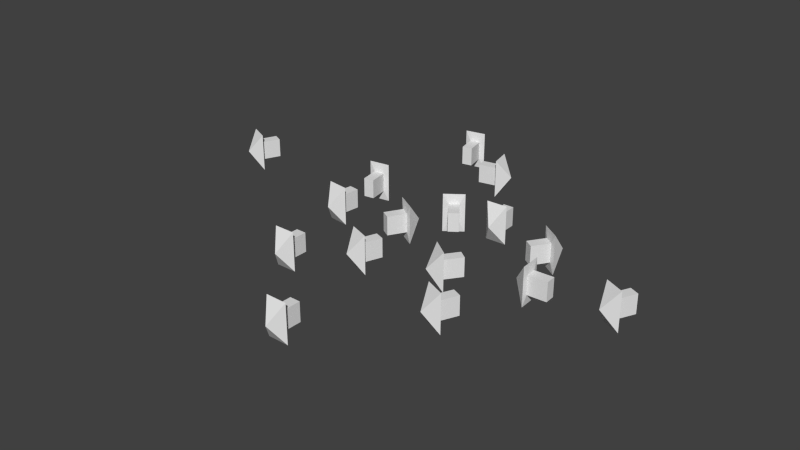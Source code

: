 # Source: reload.blend  (saved by Blender 2.73.0; exported with 4.5.12 LTS)
import bpy
from mathutils import Matrix  # noqa: F401  (used for matrix-valued properties, if any)

bpy.ops.wm.read_factory_settings(use_empty=True)
scene = bpy.context.scene
scene.name = 'Scene'

# ---- collections
col_collection_1 = bpy.data.collections.new('Collection 1'); scene.collection.children.link(col_collection_1)

# ---- world
world_world = bpy.data.worlds.new('World'); scene.world = world_world
world_world.color = (0.05088, 0.05088, 0.05088)
world_world.use_sun_shadow = False
world_world.sun_shadow_jitter_overblur = 0.0
world_world.cycles.sampling_method = 'MANUAL'
world_world.cycles.sample_map_resolution = 256

# ---- meshes
me_cube_048 = bpy.data.meshes.new('Cube.048')
me_cube_048.from_pydata([(-0.539, -1.0, -1.0), (-0.539, 1.0, -1.0), (0.539, 1.0, -1.0), (0.539, -1.0, -1.0), (-0.539, -1.0, 1.0), (-0.539, 1.0, 1.0), (0.539, 1.0, 1.0), (0.539, -1.0, 1.0), (-1.098, 1.103, -2.037), (1.098, 1.103, -2.037), (-1.098, 1.103, 2.037), (1.098, 1.103, 2.037), (0.0, 2.435, 0.0), (0.0, 2.435, 0.0), (0.0, 2.435, 0.0), (0.0, 2.435, 0.0)], [], [(4, 5, 1, 0), (2, 1, 8, 9), (6, 7, 3, 2), (7, 4, 0, 3), (0, 1, 2, 3), (7, 6, 5, 4), (9, 8, 12, 13), (6, 2, 9, 11), (5, 6, 11, 10), (1, 5, 10, 8), (14, 15, 13, 12), (11, 9, 13, 15), (10, 11, 15, 14), (8, 10, 14, 12)])
me_cube_048.use_remesh_preserve_volume = False
me_cube_048.use_remesh_preserve_attributes = False
me_cube_048.use_mirror_vertex_groups = False
me_cube_048.update()
me_cube_047 = bpy.data.meshes.new('Cube.047')
me_cube_047.from_pydata([(-0.539, -1.0, -1.0), (-0.539, 1.0, -1.0), (0.539, 1.0, -1.0), (0.539, -1.0, -1.0), (-0.539, -1.0, 1.0), (-0.539, 1.0, 1.0), (0.539, 1.0, 1.0), (0.539, -1.0, 1.0), (-1.098, 1.103, -2.037), (1.098, 1.103, -2.037), (-1.098, 1.103, 2.037), (1.098, 1.103, 2.037), (0.0, 2.435, 0.0), (0.0, 2.435, 0.0), (0.0, 2.435, 0.0), (0.0, 2.435, 0.0)], [], [(4, 5, 1, 0), (2, 1, 8, 9), (6, 7, 3, 2), (7, 4, 0, 3), (0, 1, 2, 3), (7, 6, 5, 4), (9, 8, 12, 13), (6, 2, 9, 11), (5, 6, 11, 10), (1, 5, 10, 8), (14, 15, 13, 12), (11, 9, 13, 15), (10, 11, 15, 14), (8, 10, 14, 12)])
me_cube_047.use_remesh_preserve_volume = False
me_cube_047.use_remesh_preserve_attributes = False
me_cube_047.use_mirror_vertex_groups = False
me_cube_047.update()
me_cube_046 = bpy.data.meshes.new('Cube.046')
me_cube_046.from_pydata([(-0.539, -1.0, -1.0), (-0.539, 1.0, -1.0), (0.539, 1.0, -1.0), (0.539, -1.0, -1.0), (-0.539, -1.0, 1.0), (-0.539, 1.0, 1.0), (0.539, 1.0, 1.0), (0.539, -1.0, 1.0), (-1.098, 1.103, -2.037), (1.098, 1.103, -2.037), (-1.098, 1.103, 2.037), (1.098, 1.103, 2.037), (0.0, 2.435, 0.0), (0.0, 2.435, 0.0), (0.0, 2.435, 0.0), (0.0, 2.435, 0.0)], [], [(4, 5, 1, 0), (2, 1, 8, 9), (6, 7, 3, 2), (7, 4, 0, 3), (0, 1, 2, 3), (7, 6, 5, 4), (9, 8, 12, 13), (6, 2, 9, 11), (5, 6, 11, 10), (1, 5, 10, 8), (14, 15, 13, 12), (11, 9, 13, 15), (10, 11, 15, 14), (8, 10, 14, 12)])
me_cube_046.use_remesh_preserve_volume = False
me_cube_046.use_remesh_preserve_attributes = False
me_cube_046.use_mirror_vertex_groups = False
me_cube_046.update()
me_cube_045 = bpy.data.meshes.new('Cube.045')
me_cube_045.from_pydata([(-0.539, -1.0, -1.0), (-0.539, 1.0, -1.0), (0.539, 1.0, -1.0), (0.539, -1.0, -1.0), (-0.539, -1.0, 1.0), (-0.539, 1.0, 1.0), (0.539, 1.0, 1.0), (0.539, -1.0, 1.0), (-1.098, 1.103, -2.037), (1.098, 1.103, -2.037), (-1.098, 1.103, 2.037), (1.098, 1.103, 2.037), (0.0, 2.435, 0.0), (0.0, 2.435, 0.0), (0.0, 2.435, 0.0), (0.0, 2.435, 0.0)], [], [(4, 5, 1, 0), (2, 1, 8, 9), (6, 7, 3, 2), (7, 4, 0, 3), (0, 1, 2, 3), (7, 6, 5, 4), (9, 8, 12, 13), (6, 2, 9, 11), (5, 6, 11, 10), (1, 5, 10, 8), (14, 15, 13, 12), (11, 9, 13, 15), (10, 11, 15, 14), (8, 10, 14, 12)])
me_cube_045.use_remesh_preserve_volume = False
me_cube_045.use_remesh_preserve_attributes = False
me_cube_045.use_mirror_vertex_groups = False
me_cube_045.update()
me_cube_044 = bpy.data.meshes.new('Cube.044')
me_cube_044.from_pydata([(-0.539, -1.0, -1.0), (-0.539, 1.0, -1.0), (0.539, 1.0, -1.0), (0.539, -1.0, -1.0), (-0.539, -1.0, 1.0), (-0.539, 1.0, 1.0), (0.539, 1.0, 1.0), (0.539, -1.0, 1.0), (-1.098, 1.103, -2.037), (1.098, 1.103, -2.037), (-1.098, 1.103, 2.037), (1.098, 1.103, 2.037), (0.0, 2.435, 0.0), (0.0, 2.435, 0.0), (0.0, 2.435, 0.0), (0.0, 2.435, 0.0)], [], [(4, 5, 1, 0), (2, 1, 8, 9), (6, 7, 3, 2), (7, 4, 0, 3), (0, 1, 2, 3), (7, 6, 5, 4), (9, 8, 12, 13), (6, 2, 9, 11), (5, 6, 11, 10), (1, 5, 10, 8), (14, 15, 13, 12), (11, 9, 13, 15), (10, 11, 15, 14), (8, 10, 14, 12)])
me_cube_044.use_remesh_preserve_volume = False
me_cube_044.use_remesh_preserve_attributes = False
me_cube_044.use_mirror_vertex_groups = False
me_cube_044.update()
me_cube_043 = bpy.data.meshes.new('Cube.043')
me_cube_043.from_pydata([(-0.539, -1.0, -1.0), (-0.539, 1.0, -1.0), (0.539, 1.0, -1.0), (0.539, -1.0, -1.0), (-0.539, -1.0, 1.0), (-0.539, 1.0, 1.0), (0.539, 1.0, 1.0), (0.539, -1.0, 1.0), (-1.098, 1.103, -2.037), (1.098, 1.103, -2.037), (-1.098, 1.103, 2.037), (1.098, 1.103, 2.037), (0.0, 2.435, 0.0), (0.0, 2.435, 0.0), (0.0, 2.435, 0.0), (0.0, 2.435, 0.0)], [], [(4, 5, 1, 0), (2, 1, 8, 9), (6, 7, 3, 2), (7, 4, 0, 3), (0, 1, 2, 3), (7, 6, 5, 4), (9, 8, 12, 13), (6, 2, 9, 11), (5, 6, 11, 10), (1, 5, 10, 8), (14, 15, 13, 12), (11, 9, 13, 15), (10, 11, 15, 14), (8, 10, 14, 12)])
me_cube_043.use_remesh_preserve_volume = False
me_cube_043.use_remesh_preserve_attributes = False
me_cube_043.use_mirror_vertex_groups = False
me_cube_043.update()
me_cube_042 = bpy.data.meshes.new('Cube.042')
me_cube_042.from_pydata([(-0.539, -1.0, -1.0), (-0.539, 1.0, -1.0), (0.539, 1.0, -1.0), (0.539, -1.0, -1.0), (-0.539, -1.0, 1.0), (-0.539, 1.0, 1.0), (0.539, 1.0, 1.0), (0.539, -1.0, 1.0), (-1.098, 1.103, -2.037), (1.098, 1.103, -2.037), (-1.098, 1.103, 2.037), (1.098, 1.103, 2.037), (0.0, 2.435, 0.0), (0.0, 2.435, 0.0), (0.0, 2.435, 0.0), (0.0, 2.435, 0.0)], [], [(4, 5, 1, 0), (2, 1, 8, 9), (6, 7, 3, 2), (7, 4, 0, 3), (0, 1, 2, 3), (7, 6, 5, 4), (9, 8, 12, 13), (6, 2, 9, 11), (5, 6, 11, 10), (1, 5, 10, 8), (14, 15, 13, 12), (11, 9, 13, 15), (10, 11, 15, 14), (8, 10, 14, 12)])
me_cube_042.use_remesh_preserve_volume = False
me_cube_042.use_remesh_preserve_attributes = False
me_cube_042.use_mirror_vertex_groups = False
me_cube_042.update()
me_cube_041 = bpy.data.meshes.new('Cube.041')
me_cube_041.from_pydata([(-0.539, -1.0, -1.0), (-0.539, 1.0, -1.0), (0.539, 1.0, -1.0), (0.539, -1.0, -1.0), (-0.539, -1.0, 1.0), (-0.539, 1.0, 1.0), (0.539, 1.0, 1.0), (0.539, -1.0, 1.0), (-1.098, 1.103, -2.037), (1.098, 1.103, -2.037), (-1.098, 1.103, 2.037), (1.098, 1.103, 2.037), (0.0, 2.435, 0.0), (0.0, 2.435, 0.0), (0.0, 2.435, 0.0), (0.0, 2.435, 0.0)], [], [(4, 5, 1, 0), (2, 1, 8, 9), (6, 7, 3, 2), (7, 4, 0, 3), (0, 1, 2, 3), (7, 6, 5, 4), (9, 8, 12, 13), (6, 2, 9, 11), (5, 6, 11, 10), (1, 5, 10, 8), (14, 15, 13, 12), (11, 9, 13, 15), (10, 11, 15, 14), (8, 10, 14, 12)])
me_cube_041.use_remesh_preserve_volume = False
me_cube_041.use_remesh_preserve_attributes = False
me_cube_041.use_mirror_vertex_groups = False
me_cube_041.update()
me_cube_040 = bpy.data.meshes.new('Cube.040')
me_cube_040.from_pydata([(-0.539, -1.0, -1.0), (-0.539, 1.0, -1.0), (0.539, 1.0, -1.0), (0.539, -1.0, -1.0), (-0.539, -1.0, 1.0), (-0.539, 1.0, 1.0), (0.539, 1.0, 1.0), (0.539, -1.0, 1.0), (-1.098, 1.103, -2.037), (1.098, 1.103, -2.037), (-1.098, 1.103, 2.037), (1.098, 1.103, 2.037), (0.0, 2.435, 0.0), (0.0, 2.435, 0.0), (0.0, 2.435, 0.0), (0.0, 2.435, 0.0)], [], [(4, 5, 1, 0), (2, 1, 8, 9), (6, 7, 3, 2), (7, 4, 0, 3), (0, 1, 2, 3), (7, 6, 5, 4), (9, 8, 12, 13), (6, 2, 9, 11), (5, 6, 11, 10), (1, 5, 10, 8), (14, 15, 13, 12), (11, 9, 13, 15), (10, 11, 15, 14), (8, 10, 14, 12)])
me_cube_040.use_remesh_preserve_volume = False
me_cube_040.use_remesh_preserve_attributes = False
me_cube_040.use_mirror_vertex_groups = False
me_cube_040.update()
me_cube_039 = bpy.data.meshes.new('Cube.039')
me_cube_039.from_pydata([(-0.539, -1.0, -1.0), (-0.539, 1.0, -1.0), (0.539, 1.0, -1.0), (0.539, -1.0, -1.0), (-0.539, -1.0, 1.0), (-0.539, 1.0, 1.0), (0.539, 1.0, 1.0), (0.539, -1.0, 1.0), (-1.098, 1.103, -2.037), (1.098, 1.103, -2.037), (-1.098, 1.103, 2.037), (1.098, 1.103, 2.037), (0.0, 2.435, 0.0), (0.0, 2.435, 0.0), (0.0, 2.435, 0.0), (0.0, 2.435, 0.0)], [], [(4, 5, 1, 0), (2, 1, 8, 9), (6, 7, 3, 2), (7, 4, 0, 3), (0, 1, 2, 3), (7, 6, 5, 4), (9, 8, 12, 13), (6, 2, 9, 11), (5, 6, 11, 10), (1, 5, 10, 8), (14, 15, 13, 12), (11, 9, 13, 15), (10, 11, 15, 14), (8, 10, 14, 12)])
me_cube_039.use_remesh_preserve_volume = False
me_cube_039.use_remesh_preserve_attributes = False
me_cube_039.use_mirror_vertex_groups = False
me_cube_039.update()
me_cube_038 = bpy.data.meshes.new('Cube.038')
me_cube_038.from_pydata([(-0.539, -1.0, -1.0), (-0.539, 1.0, -1.0), (0.539, 1.0, -1.0), (0.539, -1.0, -1.0), (-0.539, -1.0, 1.0), (-0.539, 1.0, 1.0), (0.539, 1.0, 1.0), (0.539, -1.0, 1.0), (-1.098, 1.103, -2.037), (1.098, 1.103, -2.037), (-1.098, 1.103, 2.037), (1.098, 1.103, 2.037), (0.0, 2.435, 0.0), (0.0, 2.435, 0.0), (0.0, 2.435, 0.0), (0.0, 2.435, 0.0)], [], [(4, 5, 1, 0), (2, 1, 8, 9), (6, 7, 3, 2), (7, 4, 0, 3), (0, 1, 2, 3), (7, 6, 5, 4), (9, 8, 12, 13), (6, 2, 9, 11), (5, 6, 11, 10), (1, 5, 10, 8), (14, 15, 13, 12), (11, 9, 13, 15), (10, 11, 15, 14), (8, 10, 14, 12)])
me_cube_038.use_remesh_preserve_volume = False
me_cube_038.use_remesh_preserve_attributes = False
me_cube_038.use_mirror_vertex_groups = False
me_cube_038.update()
me_cube_037 = bpy.data.meshes.new('Cube.037')
me_cube_037.from_pydata([(-0.539, -1.0, -1.0), (-0.539, 1.0, -1.0), (0.539, 1.0, -1.0), (0.539, -1.0, -1.0), (-0.539, -1.0, 1.0), (-0.539, 1.0, 1.0), (0.539, 1.0, 1.0), (0.539, -1.0, 1.0), (-1.098, 1.103, -2.037), (1.098, 1.103, -2.037), (-1.098, 1.103, 2.037), (1.098, 1.103, 2.037), (0.0, 2.435, 0.0), (0.0, 2.435, 0.0), (0.0, 2.435, 0.0), (0.0, 2.435, 0.0)], [], [(4, 5, 1, 0), (2, 1, 8, 9), (6, 7, 3, 2), (7, 4, 0, 3), (0, 1, 2, 3), (7, 6, 5, 4), (9, 8, 12, 13), (6, 2, 9, 11), (5, 6, 11, 10), (1, 5, 10, 8), (14, 15, 13, 12), (11, 9, 13, 15), (10, 11, 15, 14), (8, 10, 14, 12)])
me_cube_037.use_remesh_preserve_volume = False
me_cube_037.use_remesh_preserve_attributes = False
me_cube_037.use_mirror_vertex_groups = False
me_cube_037.update()
me_cube_036 = bpy.data.meshes.new('Cube.036')
me_cube_036.from_pydata([(-0.539, -1.0, -1.0), (-0.539, 1.0, -1.0), (0.539, 1.0, -1.0), (0.539, -1.0, -1.0), (-0.539, -1.0, 1.0), (-0.539, 1.0, 1.0), (0.539, 1.0, 1.0), (0.539, -1.0, 1.0), (-1.098, 1.103, -2.037), (1.098, 1.103, -2.037), (-1.098, 1.103, 2.037), (1.098, 1.103, 2.037), (0.0, 2.435, 0.0), (0.0, 2.435, 0.0), (0.0, 2.435, 0.0), (0.0, 2.435, 0.0)], [], [(4, 5, 1, 0), (2, 1, 8, 9), (6, 7, 3, 2), (7, 4, 0, 3), (0, 1, 2, 3), (7, 6, 5, 4), (9, 8, 12, 13), (6, 2, 9, 11), (5, 6, 11, 10), (1, 5, 10, 8), (14, 15, 13, 12), (11, 9, 13, 15), (10, 11, 15, 14), (8, 10, 14, 12)])
me_cube_036.use_remesh_preserve_volume = False
me_cube_036.use_remesh_preserve_attributes = False
me_cube_036.use_mirror_vertex_groups = False
me_cube_036.update()
me_cube_035 = bpy.data.meshes.new('Cube.035')
me_cube_035.from_pydata([(-0.539, -1.0, -1.0), (-0.539, 1.0, -1.0), (0.539, 1.0, -1.0), (0.539, -1.0, -1.0), (-0.539, -1.0, 1.0), (-0.539, 1.0, 1.0), (0.539, 1.0, 1.0), (0.539, -1.0, 1.0), (-1.098, 1.103, -2.037), (1.098, 1.103, -2.037), (-1.098, 1.103, 2.037), (1.098, 1.103, 2.037), (0.0, 2.435, 0.0), (0.0, 2.435, 0.0), (0.0, 2.435, 0.0), (0.0, 2.435, 0.0)], [], [(4, 5, 1, 0), (2, 1, 8, 9), (6, 7, 3, 2), (7, 4, 0, 3), (0, 1, 2, 3), (7, 6, 5, 4), (9, 8, 12, 13), (6, 2, 9, 11), (5, 6, 11, 10), (1, 5, 10, 8), (14, 15, 13, 12), (11, 9, 13, 15), (10, 11, 15, 14), (8, 10, 14, 12)])
me_cube_035.use_remesh_preserve_volume = False
me_cube_035.use_remesh_preserve_attributes = False
me_cube_035.use_mirror_vertex_groups = False
me_cube_035.update()
me_cube_034 = bpy.data.meshes.new('Cube.034')
me_cube_034.from_pydata([(-0.539, -1.0, -1.0), (-0.539, 1.0, -1.0), (0.539, 1.0, -1.0), (0.539, -1.0, -1.0), (-0.539, -1.0, 1.0), (-0.539, 1.0, 1.0), (0.539, 1.0, 1.0), (0.539, -1.0, 1.0), (-1.098, 1.103, -2.037), (1.098, 1.103, -2.037), (-1.098, 1.103, 2.037), (1.098, 1.103, 2.037), (0.0, 2.435, 0.0), (0.0, 2.435, 0.0), (0.0, 2.435, 0.0), (0.0, 2.435, 0.0)], [], [(4, 5, 1, 0), (2, 1, 8, 9), (6, 7, 3, 2), (7, 4, 0, 3), (0, 1, 2, 3), (7, 6, 5, 4), (9, 8, 12, 13), (6, 2, 9, 11), (5, 6, 11, 10), (1, 5, 10, 8), (14, 15, 13, 12), (11, 9, 13, 15), (10, 11, 15, 14), (8, 10, 14, 12)])
me_cube_034.use_remesh_preserve_volume = False
me_cube_034.use_remesh_preserve_attributes = False
me_cube_034.use_mirror_vertex_groups = False
me_cube_034.update()
me_cube_033 = bpy.data.meshes.new('Cube.033')
me_cube_033.from_pydata([(-0.539, -1.0, -1.0), (-0.539, 1.0, -1.0), (0.539, 1.0, -1.0), (0.539, -1.0, -1.0), (-0.539, -1.0, 1.0), (-0.539, 1.0, 1.0), (0.539, 1.0, 1.0), (0.539, -1.0, 1.0), (-1.098, 1.103, -2.037), (1.098, 1.103, -2.037), (-1.098, 1.103, 2.037), (1.098, 1.103, 2.037), (0.0, 2.435, 0.0), (0.0, 2.435, 0.0), (0.0, 2.435, 0.0), (0.0, 2.435, 0.0)], [], [(4, 5, 1, 0), (2, 1, 8, 9), (6, 7, 3, 2), (7, 4, 0, 3), (0, 1, 2, 3), (7, 6, 5, 4), (9, 8, 12, 13), (6, 2, 9, 11), (5, 6, 11, 10), (1, 5, 10, 8), (14, 15, 13, 12), (11, 9, 13, 15), (10, 11, 15, 14), (8, 10, 14, 12)])
me_cube_033.use_remesh_preserve_volume = False
me_cube_033.use_remesh_preserve_attributes = False
me_cube_033.use_mirror_vertex_groups = False
me_cube_033.update()

# ---- objects
ob_cube_015 = bpy.data.objects.new('Cube.015', me_cube_048)
ob_cube_014 = bpy.data.objects.new('Cube.014', me_cube_047)
ob_cube_013 = bpy.data.objects.new('Cube.013', me_cube_046)
ob_cube_012 = bpy.data.objects.new('Cube.012', me_cube_045)
ob_cube_011 = bpy.data.objects.new('Cube.011', me_cube_044)
ob_cube_010 = bpy.data.objects.new('Cube.010', me_cube_043)
ob_cube_009 = bpy.data.objects.new('Cube.009', me_cube_042)
ob_cube_008 = bpy.data.objects.new('Cube.008', me_cube_041)
ob_cube_007 = bpy.data.objects.new('Cube.007', me_cube_040)
ob_cube_006 = bpy.data.objects.new('Cube.006', me_cube_039)
ob_cube_005 = bpy.data.objects.new('Cube.005', me_cube_038)
ob_cube_004 = bpy.data.objects.new('Cube.004', me_cube_037)
ob_cube_003 = bpy.data.objects.new('Cube.003', me_cube_036)
ob_cube_002 = bpy.data.objects.new('Cube.002', me_cube_035)
ob_cube_001 = bpy.data.objects.new('Cube.001', me_cube_034)
ob_cube = bpy.data.objects.new('Cube', me_cube_033)

# ---- transforms, parenting, visibility, modifiers, constraints
ob_cube_015.location = (1.35, -9.05, 0.0)
ob_cube_015.rotation_euler = (0.0, 0.0, -9.79)
ob_cube_015.lineart.crease_threshold = 0.0
ob_cube_014.location = (17.28, -4.878, 0.0)
ob_cube_014.rotation_euler = (0.0, 0.0, -10.95)
ob_cube_014.lineart.crease_threshold = 0.0
ob_cube_013.location = (24.26, -2.822, 0.0)
ob_cube_013.rotation_euler = (0.0, -0.0, -9.872)
ob_cube_013.lineart.crease_threshold = 0.0
ob_cube_012.location = (7.266, 3.674, 0.0)
ob_cube_012.rotation_euler = (0.0, 0.0, -3.112)
ob_cube_012.lineart.crease_threshold = 0.0
ob_cube_011.location = (-4.63, 14.58, 0.0)
ob_cube_011.rotation_euler = (0.0, -0.0, 0.201)
ob_cube_011.lineart.crease_threshold = 0.0
ob_cube_010.location = (-0.228, -3.568, 0.0)
ob_cube_010.rotation_euler = (0.0, 0.0, -0.5334)
ob_cube_010.lineart.crease_threshold = 0.0
ob_cube_009.location = (-22.67, 1.508, 0.0)
ob_cube_009.rotation_euler = (0.0, -0.0, -3.569)
ob_cube_009.lineart.crease_threshold = 0.0
ob_cube_008.location = (9.185, -6.887, 0.0)
ob_cube_008.rotation_euler = (0.0, 0.0, -3.772)
ob_cube_008.lineart.crease_threshold = 0.0
ob_cube_007.location = (13.66, 0.2427, 0.0)
ob_cube_007.rotation_euler = (0.0, -0.0, -0.5954)
ob_cube_007.lineart.crease_threshold = 0.0
ob_cube_006.location = (0.126, 11.52, 0.0)
ob_cube_006.rotation_euler = (0.0, -0.0, -7.646)
ob_cube_006.lineart.crease_threshold = 0.0
ob_cube_005.location = (12.96, -12.61, 0.0)
ob_cube_005.rotation_euler = (0.0, -0.0, -3.565)
ob_cube_005.lineart.crease_threshold = 0.0
ob_cube_004.location = (3.527, 0.7652, 0.0)
ob_cube_004.rotation_euler = (0.0, 0.0, -5.652)
ob_cube_004.lineart.crease_threshold = 0.0
ob_cube_003.location = (-7.177, -2.873, 0.0)
ob_cube_003.rotation_euler = (0.0, -0.0, -3.265)
ob_cube_003.lineart.crease_threshold = 0.0
ob_cube_002.location = (-4.539, -13.04, 0.0)
ob_cube_002.rotation_euler = (0.0, -0.0, -3.147)
ob_cube_002.lineart.crease_threshold = 0.0
ob_cube_001.location = (-7.395, 1.563, 0.0)
ob_cube_001.rotation_euler = (0.0, -0.0, 0.1545)
ob_cube_001.lineart.crease_threshold = 0.0
ob_cube.location = (3.704, -22.21, 0.0)
ob_cube.rotation_euler = (0.0, -0.0, -3.153)
ob_cube.lineart.crease_threshold = 0.0

# ---- collection membership
col_collection_1.objects.link(ob_cube_015)
col_collection_1.objects.link(ob_cube_014)
col_collection_1.objects.link(ob_cube_013)
col_collection_1.objects.link(ob_cube_012)
col_collection_1.objects.link(ob_cube_011)
col_collection_1.objects.link(ob_cube_010)
col_collection_1.objects.link(ob_cube_009)
col_collection_1.objects.link(ob_cube_008)
col_collection_1.objects.link(ob_cube_007)
col_collection_1.objects.link(ob_cube_006)
col_collection_1.objects.link(ob_cube_005)
col_collection_1.objects.link(ob_cube_004)
col_collection_1.objects.link(ob_cube_003)
col_collection_1.objects.link(ob_cube_002)
col_collection_1.objects.link(ob_cube_001)
col_collection_1.objects.link(ob_cube)

# ---- scene / render settings (as saved in the file)
scene.frame_start = 1; scene.frame_end = 250; scene.frame_set(1)
scene.render.engine = 'BLENDER_EEVEE_NEXT'
scene.render.resolution_percentage = 50
scene.render.dither_intensity = 0.0
scene.cycles.use_denoising = False
scene.cycles.samples = 10
scene.cycles.sampling_pattern = 'TABULATED_SOBOL'
scene.cycles.light_sampling_threshold = 0.0
scene.cycles.use_adaptive_sampling = False
scene.cycles.use_light_tree = False
scene.cycles.blur_glossy = 0.0
scene.cycles.pixel_filter_type = 'GAUSSIAN'
scene.cycles.sample_clamp_indirect = 0.0
scene.view_settings.view_transform = 'Standard'
bpy.context.view_layer.update()

# ---- added for rendering (the .blend has no active camera and no usable light): camera, sun
cam_auto = bpy.data.cameras.new('AutoCamera')
cam_auto.lens = 50.0
cam_auto.sensor_width = 36.0
cam_auto.clip_end = 1065.23
ob_auto_camera = bpy.data.objects.new('AutoCamera', cam_auto)
scene.collection.objects.link(ob_auto_camera)
ob_auto_camera.location = (61.2025, -76.5708, 48.5578)
ob_auto_camera.rotation_euler = (1.09748, -7.21219e-08, 0.694738)
scene.camera = ob_auto_camera
light_auto_sun = bpy.data.lights.new('AutoSun', 'SUN')
light_auto_sun.energy = 3.0
light_auto_sun.angle = 0.0523599
ob_auto_sun = bpy.data.objects.new('AutoSun', light_auto_sun)
scene.collection.objects.link(ob_auto_sun)
ob_auto_sun.rotation_euler = (0.872665, 0.174533, 0.523599)
bpy.context.view_layer.update()
